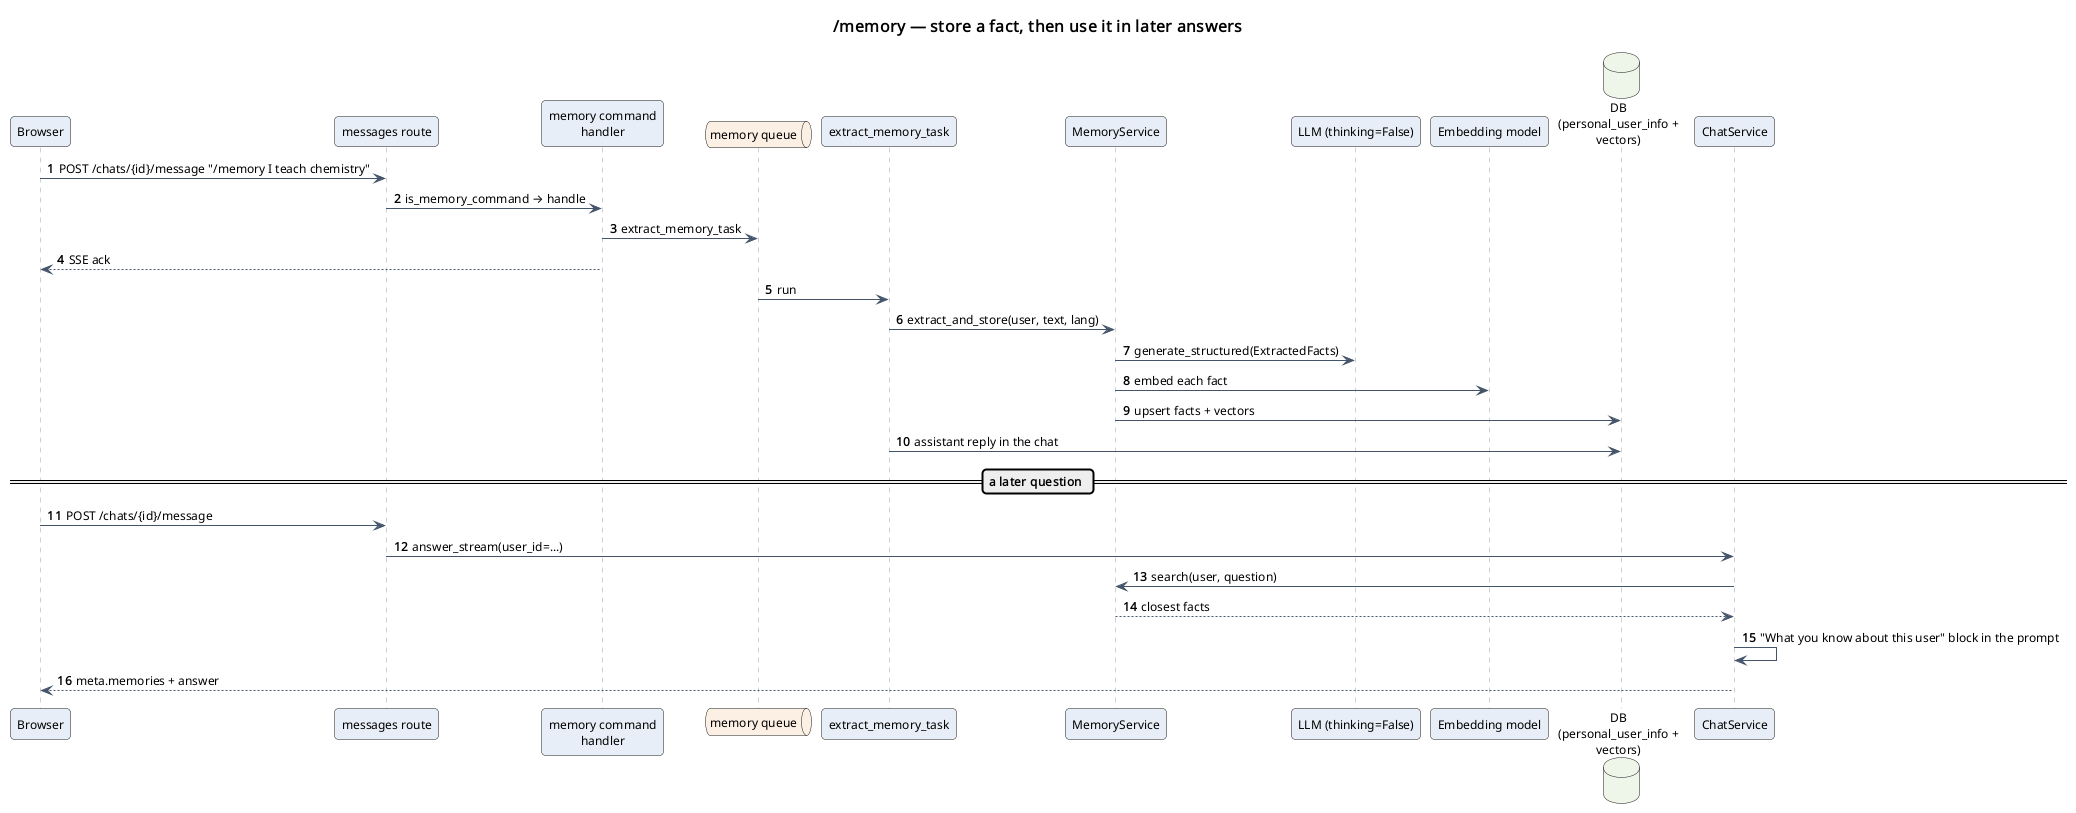

The diagram above was rendered by PlantUML. Its source (embedded in the PNG):
@startuml
!include ../_style.iuml
title /memory — store a fact, then use it in later answers
autonumber "<b>0"

participant "Browser" as ui
participant "messages route" as route
participant "memory command\nhandler" as cmd
queue "memory queue" as q
participant "extract_memory_task" as task
participant "MemoryService" as mem
participant "LLM (thinking=False)" as llm
participant "Embedding model" as emb
database "DB\n(personal_user_info +\nvectors)" as db
participant "ChatService" as chat

ui -> route : POST /chats/{id}/message "/memory I teach chemistry"
route -> cmd : is_memory_command → handle
cmd -> q : extract_memory_task
cmd --> ui : SSE ack
q -> task : run
task -> mem : extract_and_store(user, text, lang)
mem -> llm : generate_structured(ExtractedFacts)
mem -> emb : embed each fact
mem -> db : upsert facts + vectors
task -> db : assistant reply in the chat

== a later question ==
ui -> route : POST /chats/{id}/message
route -> chat : answer_stream(user_id=...)
chat -> mem : search(user, question)
mem --> chat : closest facts
chat -> chat : "What you know about this user" block in the prompt
chat --> ui : meta.memories + answer
@enduml